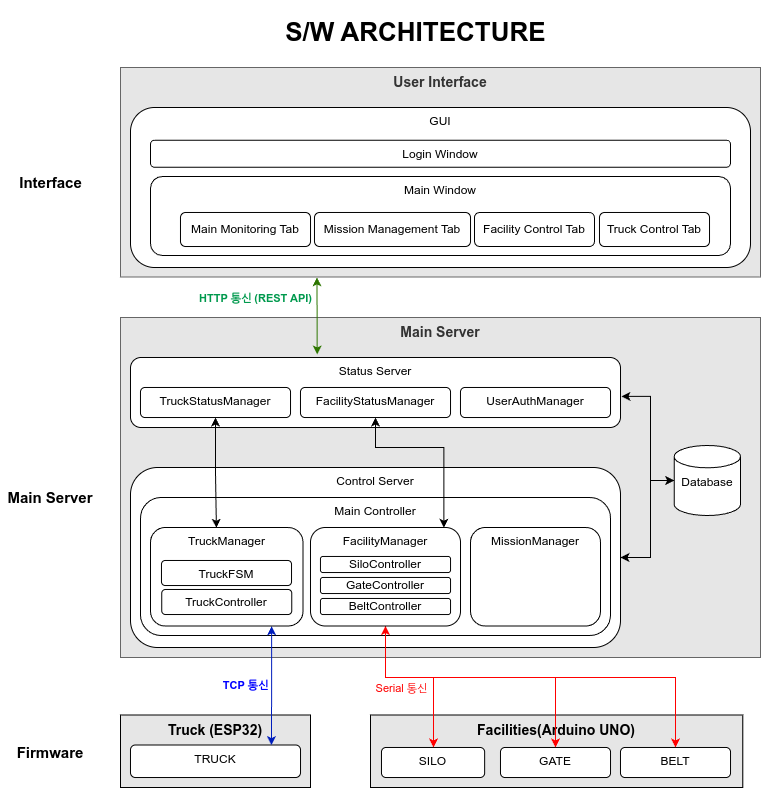

The diagram above was exported from draw.io. Its source (the exported page's mxGraphModel, read from the mxfile embedded in the PNG):
<mxGraphModel dx="383" dy="1250" grid="1" gridSize="10" guides="1" tooltips="1" connect="1" arrows="1" fold="1" page="1" pageScale="1" pageWidth="1654" pageHeight="1169" math="0" shadow="0">
  <root>
    <mxCell id="0" />
    <mxCell id="1" parent="0" />
    <mxCell id="hfWE_DyQTsY0p8tM8JJ9-1" value="Main Server" style="rounded=0;whiteSpace=wrap;html=1;verticalAlign=top;fillColor=light-dark(#E6E6E6,#E6E6E6);fontColor=#333333;strokeColor=#666666;fontSize=14;fontStyle=1" vertex="1" parent="1">
      <mxGeometry x="1810" y="440" width="640" height="340" as="geometry" />
    </mxCell>
    <mxCell id="hfWE_DyQTsY0p8tM8JJ9-2" value="Facilities(Arduino UNO)" style="rounded=0;whiteSpace=wrap;html=1;fillColor=light-dark(#E6E6E6,#EDEDED);verticalAlign=top;fontSize=14;fontStyle=1" vertex="1" parent="1">
      <mxGeometry x="2060" y="837.5" width="372.3" height="72.5" as="geometry" />
    </mxCell>
    <mxCell id="hfWE_DyQTsY0p8tM8JJ9-3" value="&lt;b&gt;S/W ARCHITECTURE&amp;nbsp;&lt;/b&gt;" style="text;html=1;align=center;verticalAlign=middle;whiteSpace=wrap;rounded=0;fontSize=26;" vertex="1" parent="1">
      <mxGeometry x="1880" y="123" width="457.5" height="64" as="geometry" />
    </mxCell>
    <mxCell id="hfWE_DyQTsY0p8tM8JJ9-4" value="Main Server" style="text;html=1;align=center;verticalAlign=middle;whiteSpace=wrap;rounded=0;fontSize=15;fontStyle=1" vertex="1" parent="1">
      <mxGeometry x="1690" y="605" width="100" height="30" as="geometry" />
    </mxCell>
    <mxCell id="hfWE_DyQTsY0p8tM8JJ9-5" value="Interface" style="text;html=1;align=center;verticalAlign=middle;whiteSpace=wrap;rounded=0;fontSize=15;fontStyle=1" vertex="1" parent="1">
      <mxGeometry x="1700.75" y="289.75" width="78.5" height="30" as="geometry" />
    </mxCell>
    <mxCell id="hfWE_DyQTsY0p8tM8JJ9-6" value="User Interface" style="rounded=0;whiteSpace=wrap;html=1;verticalAlign=top;fillColor=light-dark(#E6E6E6,#EDEDED);fontColor=#333333;strokeColor=#666666;fontSize=14;fontStyle=1" vertex="1" parent="1">
      <mxGeometry x="1810" y="190" width="640" height="209.5" as="geometry" />
    </mxCell>
    <mxCell id="hfWE_DyQTsY0p8tM8JJ9-7" style="edgeStyle=orthogonalEdgeStyle;rounded=0;orthogonalLoop=1;jettySize=auto;html=1;entryX=1.002;entryY=0.555;entryDx=0;entryDy=0;startArrow=classic;startFill=1;exitX=0;exitY=0.5;exitDx=0;exitDy=0;exitPerimeter=0;entryPerimeter=0;" edge="1" parent="1" source="hfWE_DyQTsY0p8tM8JJ9-9" target="hfWE_DyQTsY0p8tM8JJ9-11">
      <mxGeometry relative="1" as="geometry">
        <Array as="points">
          <mxPoint x="2340" y="603" />
          <mxPoint x="2340" y="519" />
        </Array>
      </mxGeometry>
    </mxCell>
    <mxCell id="hfWE_DyQTsY0p8tM8JJ9-8" style="edgeStyle=orthogonalEdgeStyle;rounded=0;orthogonalLoop=1;jettySize=auto;html=1;entryX=1;entryY=0.5;entryDx=0;entryDy=0;" edge="1" parent="1" source="hfWE_DyQTsY0p8tM8JJ9-9" target="hfWE_DyQTsY0p8tM8JJ9-12">
      <mxGeometry relative="1" as="geometry">
        <Array as="points">
          <mxPoint x="2340" y="603" />
          <mxPoint x="2340" y="680" />
        </Array>
      </mxGeometry>
    </mxCell>
    <mxCell id="hfWE_DyQTsY0p8tM8JJ9-9" value="Database" style="rounded=1;whiteSpace=wrap;html=1;verticalAlign=top;shape=cylinder3;boundedLbl=1;backgroundOutline=1;size=11.137931034482733;" vertex="1" parent="1">
      <mxGeometry x="2363.7" y="568" width="66.3" height="70" as="geometry" />
    </mxCell>
    <mxCell id="hfWE_DyQTsY0p8tM8JJ9-10" value="GUI" style="rounded=1;whiteSpace=wrap;html=1;verticalAlign=top;" vertex="1" parent="1">
      <mxGeometry x="1820" y="230" width="620" height="160" as="geometry" />
    </mxCell>
    <mxCell id="hfWE_DyQTsY0p8tM8JJ9-11" value="Status Server" style="rounded=1;whiteSpace=wrap;html=1;verticalAlign=top;" vertex="1" parent="1">
      <mxGeometry x="1820" y="480" width="490" height="70" as="geometry" />
    </mxCell>
    <mxCell id="hfWE_DyQTsY0p8tM8JJ9-12" value="Control Server" style="rounded=1;whiteSpace=wrap;html=1;verticalAlign=top;" vertex="1" parent="1">
      <mxGeometry x="1820" y="590" width="490" height="180" as="geometry" />
    </mxCell>
    <mxCell id="hfWE_DyQTsY0p8tM8JJ9-13" value="Truck (ESP32)" style="rounded=0;whiteSpace=wrap;html=1;fillColor=light-dark(#E6E6E6,#EDEDED);fillStyle=solid;verticalAlign=top;fontSize=14;fontStyle=1" vertex="1" parent="1">
      <mxGeometry x="1810" y="837.5" width="190" height="72.5" as="geometry" />
    </mxCell>
    <mxCell id="hfWE_DyQTsY0p8tM8JJ9-14" value="TRUCK" style="rounded=1;whiteSpace=wrap;html=1;verticalAlign=top;" vertex="1" parent="1">
      <mxGeometry x="1820" y="867.5" width="170" height="32.5" as="geometry" />
    </mxCell>
    <mxCell id="hfWE_DyQTsY0p8tM8JJ9-15" value="Main Controller" style="rounded=1;whiteSpace=wrap;html=1;verticalAlign=top;" vertex="1" parent="1">
      <mxGeometry x="1830" y="620" width="470" height="138" as="geometry" />
    </mxCell>
    <mxCell id="hfWE_DyQTsY0p8tM8JJ9-16" value="SILO" style="rounded=1;whiteSpace=wrap;html=1;verticalAlign=top;" vertex="1" parent="1">
      <mxGeometry x="2071" y="870" width="103.13" height="30" as="geometry" />
    </mxCell>
    <mxCell id="hfWE_DyQTsY0p8tM8JJ9-17" value="GATE" style="rounded=1;whiteSpace=wrap;html=1;verticalAlign=top;" vertex="1" parent="1">
      <mxGeometry x="2190" y="870" width="110" height="30" as="geometry" />
    </mxCell>
    <mxCell id="hfWE_DyQTsY0p8tM8JJ9-18" value="BELT" style="rounded=1;whiteSpace=wrap;html=1;verticalAlign=top;" vertex="1" parent="1">
      <mxGeometry x="2310" y="870" width="110" height="30" as="geometry" />
    </mxCell>
    <mxCell id="hfWE_DyQTsY0p8tM8JJ9-19" value="MissionManager" style="rounded=1;whiteSpace=wrap;html=1;verticalAlign=top;" vertex="1" parent="1">
      <mxGeometry x="2160" y="650" width="130" height="98.5" as="geometry" />
    </mxCell>
    <mxCell id="hfWE_DyQTsY0p8tM8JJ9-20" value="TruckManager" style="rounded=1;whiteSpace=wrap;html=1;verticalAlign=top;" vertex="1" parent="1">
      <mxGeometry x="1840" y="650" width="152.5" height="98.5" as="geometry" />
    </mxCell>
    <mxCell id="hfWE_DyQTsY0p8tM8JJ9-21" value="Firmware" style="text;html=1;align=center;verticalAlign=middle;whiteSpace=wrap;rounded=0;fontSize=15;fontStyle=1" vertex="1" parent="1">
      <mxGeometry x="1690" y="860" width="100" height="30" as="geometry" />
    </mxCell>
    <mxCell id="hfWE_DyQTsY0p8tM8JJ9-22" style="edgeStyle=orthogonalEdgeStyle;rounded=0;orthogonalLoop=1;jettySize=auto;html=1;entryX=0.5;entryY=0;entryDx=0;entryDy=0;strokeColor=light-dark(#ff0000, #ededed);" edge="1" parent="1" source="hfWE_DyQTsY0p8tM8JJ9-26" target="hfWE_DyQTsY0p8tM8JJ9-16">
      <mxGeometry relative="1" as="geometry">
        <Array as="points">
          <mxPoint x="2075" y="800" />
          <mxPoint x="2123" y="800" />
          <mxPoint x="2123" y="870" />
        </Array>
      </mxGeometry>
    </mxCell>
    <mxCell id="hfWE_DyQTsY0p8tM8JJ9-23" style="edgeStyle=orthogonalEdgeStyle;rounded=0;orthogonalLoop=1;jettySize=auto;html=1;entryX=0.5;entryY=0;entryDx=0;entryDy=0;strokeColor=light-dark(#ff0000, #ededed);" edge="1" parent="1" source="hfWE_DyQTsY0p8tM8JJ9-26" target="hfWE_DyQTsY0p8tM8JJ9-17">
      <mxGeometry relative="1" as="geometry">
        <Array as="points">
          <mxPoint x="2075" y="800" />
          <mxPoint x="2245" y="800" />
        </Array>
      </mxGeometry>
    </mxCell>
    <mxCell id="hfWE_DyQTsY0p8tM8JJ9-24" style="edgeStyle=orthogonalEdgeStyle;rounded=0;orthogonalLoop=1;jettySize=auto;html=1;startArrow=classic;startFill=1;strokeColor=light-dark(#ff0000, #ededed);" edge="1" parent="1" source="hfWE_DyQTsY0p8tM8JJ9-26" target="hfWE_DyQTsY0p8tM8JJ9-18">
      <mxGeometry relative="1" as="geometry">
        <Array as="points">
          <mxPoint x="2075" y="800" />
          <mxPoint x="2365" y="800" />
        </Array>
      </mxGeometry>
    </mxCell>
    <mxCell id="hfWE_DyQTsY0p8tM8JJ9-25" value="Serial 통신" style="edgeLabel;html=1;align=center;verticalAlign=middle;resizable=0;points=[];fontColor=light-dark(#FF0000,#000000);" vertex="1" connectable="0" parent="hfWE_DyQTsY0p8tM8JJ9-24">
      <mxGeometry x="-0.7598" relative="1" as="geometry">
        <mxPoint x="15" y="12" as="offset" />
      </mxGeometry>
    </mxCell>
    <mxCell id="hfWE_DyQTsY0p8tM8JJ9-26" value="FacilityManager" style="rounded=1;whiteSpace=wrap;html=1;verticalAlign=top;" vertex="1" parent="1">
      <mxGeometry x="2000" y="650" width="150" height="98.5" as="geometry" />
    </mxCell>
    <mxCell id="hfWE_DyQTsY0p8tM8JJ9-27" value="GateController" style="rounded=1;whiteSpace=wrap;html=1;" vertex="1" parent="1">
      <mxGeometry x="2010" y="700" width="130" height="16" as="geometry" />
    </mxCell>
    <mxCell id="hfWE_DyQTsY0p8tM8JJ9-28" value="SiloController" style="rounded=1;whiteSpace=wrap;html=1;" vertex="1" parent="1">
      <mxGeometry x="2010" y="679" width="130" height="16" as="geometry" />
    </mxCell>
    <mxCell id="hfWE_DyQTsY0p8tM8JJ9-29" value="BeltController" style="rounded=1;whiteSpace=wrap;html=1;" vertex="1" parent="1">
      <mxGeometry x="2010" y="721" width="130" height="16" as="geometry" />
    </mxCell>
    <mxCell id="hfWE_DyQTsY0p8tM8JJ9-30" style="edgeStyle=orthogonalEdgeStyle;rounded=0;orthogonalLoop=1;jettySize=auto;html=1;entryX=0.829;entryY=0.004;entryDx=0;entryDy=0;entryPerimeter=0;exitX=0.794;exitY=1.003;exitDx=0;exitDy=0;exitPerimeter=0;startArrow=classic;startFill=1;fillColor=#0050ef;strokeColor=#001DBC;" edge="1" parent="1" source="hfWE_DyQTsY0p8tM8JJ9-20" target="hfWE_DyQTsY0p8tM8JJ9-14">
      <mxGeometry relative="1" as="geometry" />
    </mxCell>
    <mxCell id="hfWE_DyQTsY0p8tM8JJ9-31" value="TCP 통신" style="edgeLabel;html=1;align=center;verticalAlign=middle;resizable=0;points=[];fontColor=#0000FF;fontStyle=1" vertex="1" connectable="0" parent="hfWE_DyQTsY0p8tM8JJ9-30">
      <mxGeometry x="-0.2116" y="1" relative="1" as="geometry">
        <mxPoint x="-28" y="11" as="offset" />
      </mxGeometry>
    </mxCell>
    <mxCell id="hfWE_DyQTsY0p8tM8JJ9-32" value="Main Window" style="rounded=1;whiteSpace=wrap;html=1;verticalAlign=top;" vertex="1" parent="1">
      <mxGeometry x="1840" y="299" width="580" height="79" as="geometry" />
    </mxCell>
    <mxCell id="hfWE_DyQTsY0p8tM8JJ9-33" style="edgeStyle=orthogonalEdgeStyle;rounded=0;orthogonalLoop=1;jettySize=auto;html=1;entryX=0.432;entryY=0.003;entryDx=0;entryDy=0;startArrow=classic;startFill=1;entryPerimeter=0;" edge="1" parent="1" source="hfWE_DyQTsY0p8tM8JJ9-34" target="hfWE_DyQTsY0p8tM8JJ9-20">
      <mxGeometry relative="1" as="geometry" />
    </mxCell>
    <mxCell id="hfWE_DyQTsY0p8tM8JJ9-34" value="TruckStatusManager" style="rounded=1;whiteSpace=wrap;html=1;verticalAlign=top;" vertex="1" parent="1">
      <mxGeometry x="1830" y="510" width="150" height="30" as="geometry" />
    </mxCell>
    <mxCell id="hfWE_DyQTsY0p8tM8JJ9-35" value="FacilityStatusManager" style="rounded=1;whiteSpace=wrap;html=1;verticalAlign=top;" vertex="1" parent="1">
      <mxGeometry x="1990" y="510" width="150" height="30" as="geometry" />
    </mxCell>
    <mxCell id="hfWE_DyQTsY0p8tM8JJ9-36" value="UserAuthManager" style="rounded=1;whiteSpace=wrap;html=1;verticalAlign=top;" vertex="1" parent="1">
      <mxGeometry x="2150" y="510" width="150" height="30" as="geometry" />
    </mxCell>
    <mxCell id="hfWE_DyQTsY0p8tM8JJ9-37" value="TruckFSM" style="rounded=1;whiteSpace=wrap;html=1;verticalAlign=top;" vertex="1" parent="1">
      <mxGeometry x="1851" y="683" width="130" height="25" as="geometry" />
    </mxCell>
    <mxCell id="hfWE_DyQTsY0p8tM8JJ9-38" value="Main Monitoring Tab" style="rounded=1;whiteSpace=wrap;html=1;" vertex="1" parent="1">
      <mxGeometry x="1870" y="335" width="130" height="34" as="geometry" />
    </mxCell>
    <mxCell id="hfWE_DyQTsY0p8tM8JJ9-39" value="Mission Management Tab" style="rounded=1;whiteSpace=wrap;html=1;" vertex="1" parent="1">
      <mxGeometry x="2004" y="335" width="156" height="34" as="geometry" />
    </mxCell>
    <mxCell id="hfWE_DyQTsY0p8tM8JJ9-40" value="Facility Control Tab" style="rounded=1;whiteSpace=wrap;html=1;" vertex="1" parent="1">
      <mxGeometry x="2164" y="335" width="120" height="34" as="geometry" />
    </mxCell>
    <mxCell id="hfWE_DyQTsY0p8tM8JJ9-41" value="Login Window" style="rounded=1;whiteSpace=wrap;html=1;verticalAlign=top;" vertex="1" parent="1">
      <mxGeometry x="1840" y="262.75" width="580" height="27" as="geometry" />
    </mxCell>
    <mxCell id="hfWE_DyQTsY0p8tM8JJ9-42" value="Truck Control Tab" style="rounded=1;whiteSpace=wrap;html=1;" vertex="1" parent="1">
      <mxGeometry x="2289" y="335" width="110" height="34" as="geometry" />
    </mxCell>
    <mxCell id="hfWE_DyQTsY0p8tM8JJ9-43" style="edgeStyle=orthogonalEdgeStyle;rounded=0;orthogonalLoop=1;jettySize=auto;html=1;entryX=0.889;entryY=0.003;entryDx=0;entryDy=0;entryPerimeter=0;startArrow=classic;startFill=1;" edge="1" parent="1" source="hfWE_DyQTsY0p8tM8JJ9-35" target="hfWE_DyQTsY0p8tM8JJ9-26">
      <mxGeometry relative="1" as="geometry">
        <Array as="points">
          <mxPoint x="2065" y="570" />
          <mxPoint x="2133" y="570" />
        </Array>
      </mxGeometry>
    </mxCell>
    <mxCell id="hfWE_DyQTsY0p8tM8JJ9-44" value="TruckController" style="rounded=1;whiteSpace=wrap;html=1;" vertex="1" parent="1">
      <mxGeometry x="1851.25" y="712" width="130" height="25" as="geometry" />
    </mxCell>
    <mxCell id="hfWE_DyQTsY0p8tM8JJ9-45" style="edgeStyle=orthogonalEdgeStyle;rounded=0;orthogonalLoop=1;jettySize=auto;html=1;entryX=0.381;entryY=-0.043;entryDx=0;entryDy=0;entryPerimeter=0;startArrow=classic;startFill=1;exitX=0.307;exitY=1.002;exitDx=0;exitDy=0;exitPerimeter=0;fillColor=#60a917;strokeColor=#2D7600;" edge="1" parent="1" source="hfWE_DyQTsY0p8tM8JJ9-6" target="hfWE_DyQTsY0p8tM8JJ9-11">
      <mxGeometry relative="1" as="geometry">
        <Array as="points">
          <mxPoint x="2007" y="430" />
        </Array>
      </mxGeometry>
    </mxCell>
    <mxCell id="hfWE_DyQTsY0p8tM8JJ9-46" value="HTTP 통신 (REST API)" style="edgeLabel;html=1;align=center;verticalAlign=middle;resizable=0;points=[];fontColor=#00994D;fontStyle=1" vertex="1" connectable="0" parent="hfWE_DyQTsY0p8tM8JJ9-45">
      <mxGeometry x="-0.8655" y="-1" relative="1" as="geometry">
        <mxPoint x="-61" y="15" as="offset" />
      </mxGeometry>
    </mxCell>
  </root>
</mxGraphModel>